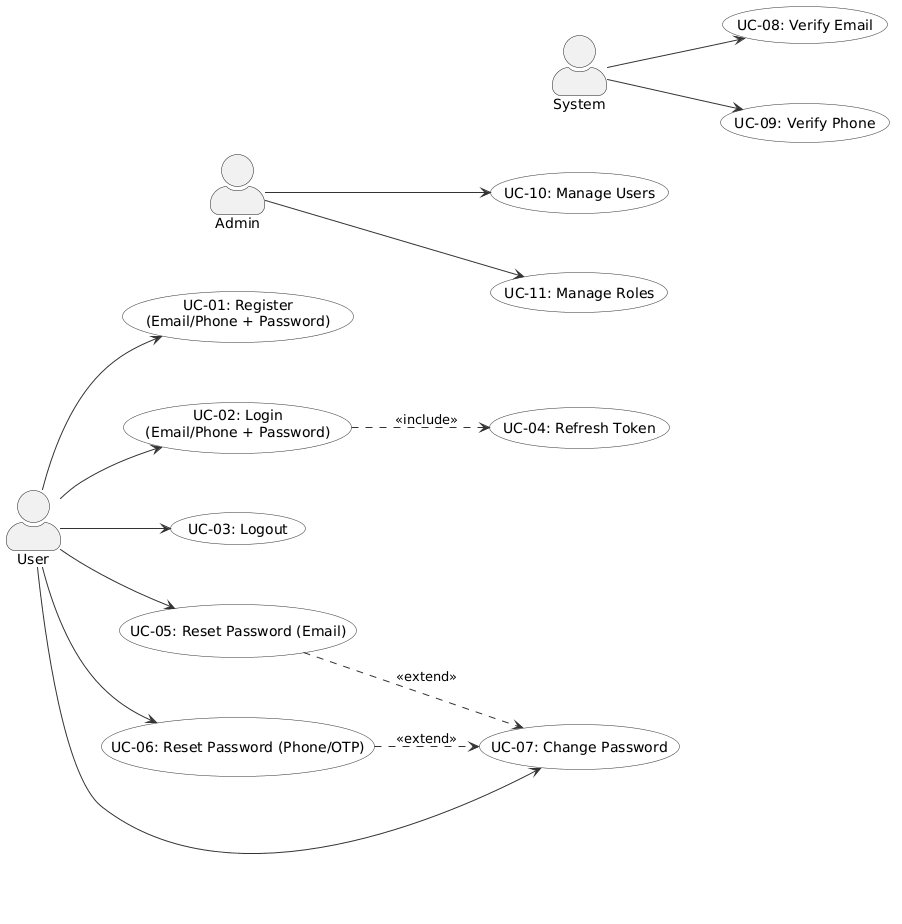

The diagram above was rendered by PlantUML. Its source (embedded in the PNG):
@startuml
' ============================================================
' Use Case Diagram - Authentication System
' NestJS + Better Auth + PostgreSQL + Drizzle ORM
' ============================================================

left to right direction
skinparam packageStyle rectangle
skinparam actorStyle awesome
skinparam usecase {
  BackgroundColor #F8F8F8
  BorderColor #333333
  ArrowColor #333333
}

' --- Spacing ---
skinparam nodesep 60
skinparam ranksep 40

' --- Actors ---
actor "User" as user
actor "Admin" as admin
actor "System" as system

' --- Force actor order ---
user -[hidden]down- admin
admin -[hidden]down- system

' --- Use Cases ---
usecase "UC-01: Register\n(Email/Phone + Password)" as UC01
usecase "UC-02: Login\n(Email/Phone + Password)" as UC02
usecase "UC-03: Logout" as UC03
usecase "UC-04: Refresh Token" as UC04
usecase "UC-05: Reset Password (Email)" as UC05
usecase "UC-06: Reset Password (Phone/OTP)" as UC06
usecase "UC-07: Change Password" as UC07
usecase "UC-08: Verify Email" as UC08
usecase "UC-09: Verify Phone" as UC09
usecase "UC-10: Manage Users" as UC10
usecase "UC-11: Manage Roles" as UC11

' --- User Relationships ---
user --> UC01
user --> UC02
user --> UC03
user --> UC05
user --> UC06
user --> UC07

' --- Admin Relationships ---
admin --> UC10
admin --> UC11

' --- System Relationships ---
system --> UC08
system --> UC09

' --- Include/Extend ---
UC02 ..> UC04 : <<include>>
UC05 ..> UC07 : <<extend>>
UC06 ..> UC07 : <<extend>>

@enduml